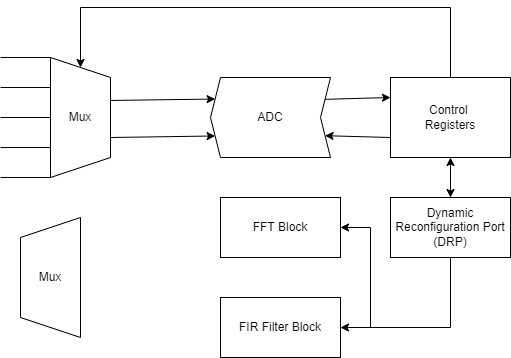

The diagram above was exported from draw.io. Its source (the exported page's mxGraphModel, read from the mxfile embedded in the PNG):
<mxGraphModel dx="1662" dy="705" grid="1" gridSize="10" guides="1" tooltips="1" connect="1" arrows="1" fold="1" page="1" pageScale="1" pageWidth="850" pageHeight="1400" math="0" shadow="0">
  <root>
    <mxCell id="0" />
    <mxCell id="1" parent="0" />
    <mxCell id="41DE294cbmOPOybSXvJy-1" value="&lt;br&gt;" style="shape=trapezoid;perimeter=trapezoidPerimeter;whiteSpace=wrap;html=1;fixedSize=1;rotation=90;" vertex="1" parent="1">
      <mxGeometry x="140" y="330" width="120" height="60" as="geometry" />
    </mxCell>
    <mxCell id="41DE294cbmOPOybSXvJy-2" value="Mux" style="text;html=1;strokeColor=none;fillColor=none;align=center;verticalAlign=middle;whiteSpace=wrap;rounded=0;" vertex="1" parent="1">
      <mxGeometry x="170" y="340" width="60" height="40" as="geometry" />
    </mxCell>
    <mxCell id="41DE294cbmOPOybSXvJy-5" value="&lt;br&gt;" style="shape=step;perimeter=stepPerimeter;whiteSpace=wrap;html=1;fixedSize=1;rotation=-180;size=10;" vertex="1" parent="1">
      <mxGeometry x="330" y="320" width="120" height="80" as="geometry" />
    </mxCell>
    <mxCell id="41DE294cbmOPOybSXvJy-6" value="" style="endArrow=none;html=1;rounded=0;exitX=0;exitY=1;exitDx=0;exitDy=0;" edge="1" parent="1" source="41DE294cbmOPOybSXvJy-1">
      <mxGeometry width="50" height="50" relative="1" as="geometry">
        <mxPoint x="400" y="380" as="sourcePoint" />
        <mxPoint x="120" y="300" as="targetPoint" />
      </mxGeometry>
    </mxCell>
    <mxCell id="41DE294cbmOPOybSXvJy-7" value="" style="endArrow=none;html=1;rounded=0;exitX=0.25;exitY=1;exitDx=0;exitDy=0;" edge="1" parent="1" source="41DE294cbmOPOybSXvJy-1">
      <mxGeometry width="50" height="50" relative="1" as="geometry">
        <mxPoint x="400" y="380" as="sourcePoint" />
        <mxPoint x="120" y="330" as="targetPoint" />
      </mxGeometry>
    </mxCell>
    <mxCell id="41DE294cbmOPOybSXvJy-8" value="" style="endArrow=none;html=1;rounded=0;exitX=0;exitY=0.5;exitDx=0;exitDy=0;" edge="1" parent="1" source="41DE294cbmOPOybSXvJy-2">
      <mxGeometry width="50" height="50" relative="1" as="geometry">
        <mxPoint x="400" y="380" as="sourcePoint" />
        <mxPoint x="120" y="360" as="targetPoint" />
      </mxGeometry>
    </mxCell>
    <mxCell id="41DE294cbmOPOybSXvJy-9" value="" style="endArrow=none;html=1;rounded=0;exitX=0.75;exitY=1;exitDx=0;exitDy=0;" edge="1" parent="1" source="41DE294cbmOPOybSXvJy-1">
      <mxGeometry width="50" height="50" relative="1" as="geometry">
        <mxPoint x="400" y="380" as="sourcePoint" />
        <mxPoint x="120" y="390" as="targetPoint" />
      </mxGeometry>
    </mxCell>
    <mxCell id="41DE294cbmOPOybSXvJy-10" value="" style="endArrow=none;html=1;rounded=0;exitX=1;exitY=1;exitDx=0;exitDy=0;" edge="1" parent="1" source="41DE294cbmOPOybSXvJy-1">
      <mxGeometry width="50" height="50" relative="1" as="geometry">
        <mxPoint x="400" y="380" as="sourcePoint" />
        <mxPoint x="120" y="420" as="targetPoint" />
      </mxGeometry>
    </mxCell>
    <mxCell id="41DE294cbmOPOybSXvJy-11" value="ADC" style="text;html=1;strokeColor=none;fillColor=none;align=center;verticalAlign=middle;whiteSpace=wrap;rounded=0;" vertex="1" parent="1">
      <mxGeometry x="360" y="345" width="60" height="30" as="geometry" />
    </mxCell>
    <mxCell id="41DE294cbmOPOybSXvJy-13" value="" style="endArrow=classic;html=1;rounded=0;exitX=0.358;exitY=0;exitDx=0;exitDy=0;entryX=1;entryY=0.75;entryDx=0;entryDy=0;exitPerimeter=0;" edge="1" parent="1" source="41DE294cbmOPOybSXvJy-1" target="41DE294cbmOPOybSXvJy-5">
      <mxGeometry width="50" height="50" relative="1" as="geometry">
        <mxPoint x="400" y="370" as="sourcePoint" />
        <mxPoint x="450" y="320" as="targetPoint" />
      </mxGeometry>
    </mxCell>
    <mxCell id="41DE294cbmOPOybSXvJy-14" value="" style="endArrow=classic;html=1;rounded=0;exitX=1;exitY=1;exitDx=0;exitDy=0;entryX=1;entryY=0.25;entryDx=0;entryDy=0;" edge="1" parent="1" source="41DE294cbmOPOybSXvJy-2" target="41DE294cbmOPOybSXvJy-5">
      <mxGeometry width="50" height="50" relative="1" as="geometry">
        <mxPoint x="400" y="370" as="sourcePoint" />
        <mxPoint x="450" y="320" as="targetPoint" />
      </mxGeometry>
    </mxCell>
    <mxCell id="41DE294cbmOPOybSXvJy-33" style="edgeStyle=orthogonalEdgeStyle;rounded=0;orthogonalLoop=1;jettySize=auto;html=1;exitX=0.5;exitY=0;exitDx=0;exitDy=0;entryX=0;entryY=0.5;entryDx=0;entryDy=0;" edge="1" parent="1" source="41DE294cbmOPOybSXvJy-15" target="41DE294cbmOPOybSXvJy-1">
      <mxGeometry relative="1" as="geometry">
        <Array as="points">
          <mxPoint x="570" y="250" />
          <mxPoint x="200" y="250" />
        </Array>
      </mxGeometry>
    </mxCell>
    <mxCell id="41DE294cbmOPOybSXvJy-15" value="Control &lt;br&gt;Registers" style="rounded=0;whiteSpace=wrap;html=1;" vertex="1" parent="1">
      <mxGeometry x="510" y="320" width="120" height="80" as="geometry" />
    </mxCell>
    <mxCell id="41DE294cbmOPOybSXvJy-17" value="" style="endArrow=classic;html=1;rounded=0;exitX=0;exitY=0.75;exitDx=0;exitDy=0;entryX=0;entryY=0.25;entryDx=0;entryDy=0;" edge="1" parent="1" source="41DE294cbmOPOybSXvJy-5" target="41DE294cbmOPOybSXvJy-15">
      <mxGeometry width="50" height="50" relative="1" as="geometry">
        <mxPoint x="400" y="360" as="sourcePoint" />
        <mxPoint x="450" y="310" as="targetPoint" />
      </mxGeometry>
    </mxCell>
    <mxCell id="41DE294cbmOPOybSXvJy-18" value="" style="endArrow=classic;html=1;rounded=0;exitX=0;exitY=0.75;exitDx=0;exitDy=0;entryX=0;entryY=0.25;entryDx=0;entryDy=0;" edge="1" parent="1" source="41DE294cbmOPOybSXvJy-15" target="41DE294cbmOPOybSXvJy-5">
      <mxGeometry width="50" height="50" relative="1" as="geometry">
        <mxPoint x="400" y="360" as="sourcePoint" />
        <mxPoint x="450" y="310" as="targetPoint" />
      </mxGeometry>
    </mxCell>
    <mxCell id="41DE294cbmOPOybSXvJy-34" style="edgeStyle=orthogonalEdgeStyle;rounded=0;orthogonalLoop=1;jettySize=auto;html=1;exitX=0.5;exitY=1;exitDx=0;exitDy=0;entryX=1;entryY=0.5;entryDx=0;entryDy=0;" edge="1" parent="1" source="41DE294cbmOPOybSXvJy-21" target="41DE294cbmOPOybSXvJy-25">
      <mxGeometry relative="1" as="geometry" />
    </mxCell>
    <mxCell id="41DE294cbmOPOybSXvJy-21" value="Dynamic Reconfiguration Port (DRP)" style="rounded=0;whiteSpace=wrap;html=1;" vertex="1" parent="1">
      <mxGeometry x="510" y="440" width="120" height="60" as="geometry" />
    </mxCell>
    <mxCell id="41DE294cbmOPOybSXvJy-22" value="" style="endArrow=classic;startArrow=classic;html=1;rounded=0;exitX=0.5;exitY=0;exitDx=0;exitDy=0;" edge="1" parent="1" source="41DE294cbmOPOybSXvJy-21" target="41DE294cbmOPOybSXvJy-15">
      <mxGeometry width="50" height="50" relative="1" as="geometry">
        <mxPoint x="400" y="340" as="sourcePoint" />
        <mxPoint x="450" y="290" as="targetPoint" />
      </mxGeometry>
    </mxCell>
    <mxCell id="41DE294cbmOPOybSXvJy-24" value="FFT Block" style="rounded=0;whiteSpace=wrap;html=1;" vertex="1" parent="1">
      <mxGeometry x="340" y="440" width="120" height="60" as="geometry" />
    </mxCell>
    <mxCell id="41DE294cbmOPOybSXvJy-25" value="FIR Filter Block" style="rounded=0;whiteSpace=wrap;html=1;" vertex="1" parent="1">
      <mxGeometry x="340" y="540" width="120" height="60" as="geometry" />
    </mxCell>
    <mxCell id="41DE294cbmOPOybSXvJy-26" value="&lt;br&gt;" style="shape=trapezoid;perimeter=trapezoidPerimeter;whiteSpace=wrap;html=1;fixedSize=1;rotation=-90;" vertex="1" parent="1">
      <mxGeometry x="110" y="490" width="120" height="60" as="geometry" />
    </mxCell>
    <mxCell id="41DE294cbmOPOybSXvJy-27" value="Mux" style="text;html=1;strokeColor=none;fillColor=none;align=center;verticalAlign=middle;whiteSpace=wrap;rounded=0;" vertex="1" parent="1">
      <mxGeometry x="140" y="500" width="60" height="40" as="geometry" />
    </mxCell>
    <mxCell id="41DE294cbmOPOybSXvJy-35" value="" style="endArrow=classic;html=1;rounded=0;entryX=1;entryY=0.5;entryDx=0;entryDy=0;" edge="1" parent="1" target="41DE294cbmOPOybSXvJy-24">
      <mxGeometry width="50" height="50" relative="1" as="geometry">
        <mxPoint x="490" y="570" as="sourcePoint" />
        <mxPoint x="450" y="390" as="targetPoint" />
        <Array as="points">
          <mxPoint x="490" y="470" />
        </Array>
      </mxGeometry>
    </mxCell>
  </root>
</mxGraphModel>